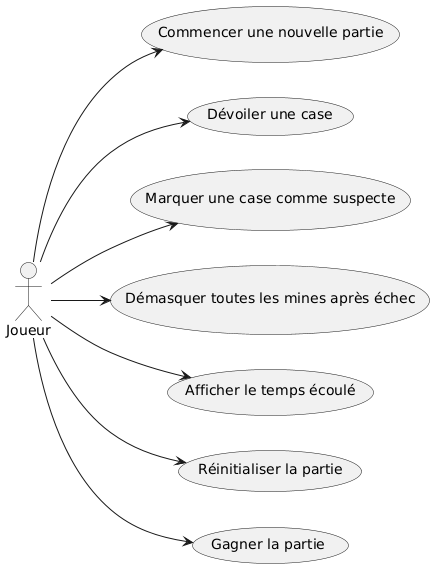

The diagram above was rendered by PlantUML. Its source (embedded in the PNG):
@startuml
left to right direction

actor Joueur

Joueur --> (Commencer une nouvelle partie)
Joueur --> (Dévoiler une case)
Joueur --> (Marquer une case comme suspecte)
Joueur --> (Démasquer toutes les mines après échec)
Joueur --> (Afficher le temps écoulé)
Joueur --> (Réinitialiser la partie)
Joueur --> (Gagner la partie)
@enduml